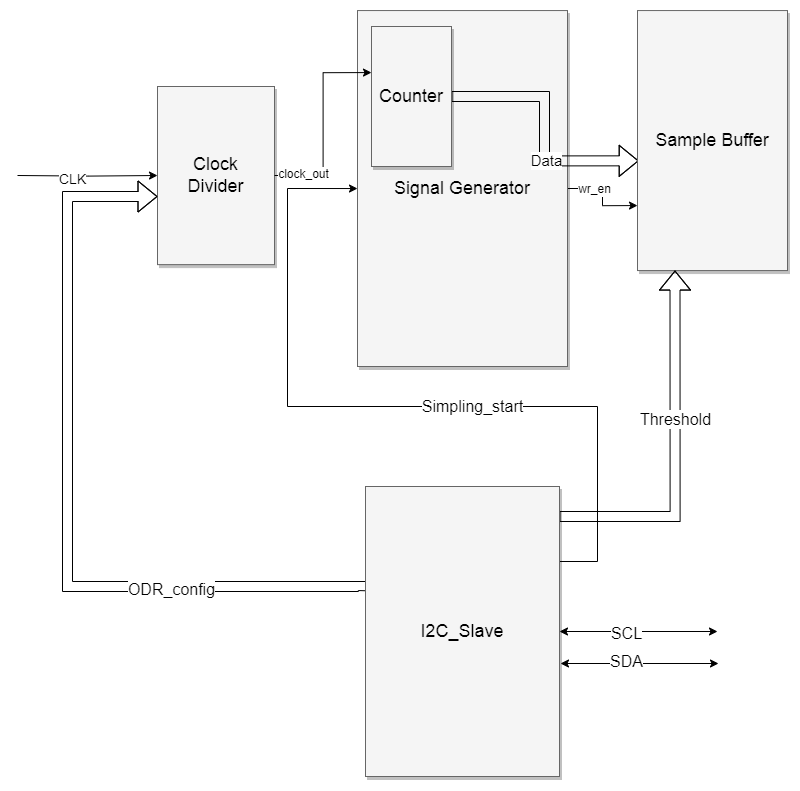

The diagram above was exported from draw.io. Its source (the exported page's mxGraphModel, read from the mxfile embedded in the PNG):
<mxGraphModel dx="1588" dy="882" grid="1" gridSize="10" guides="1" tooltips="1" connect="1" arrows="1" fold="1" page="1" pageScale="1.5" pageWidth="1169" pageHeight="826" background="none" math="0" shadow="0">
  <root>
    <mxCell id="0" style=";html=1;" />
    <mxCell id="1" style=";html=1;" parent="0" />
    <mxCell id="nthiC1LTjKHjtCSXP9zp-12" style="edgeStyle=orthogonalEdgeStyle;rounded=0;orthogonalLoop=1;jettySize=auto;html=1;entryX=0;entryY=0.75;entryDx=0;entryDy=0;" edge="1" parent="1" source="3a17f1ce550125da-2" target="nthiC1LTjKHjtCSXP9zp-11">
      <mxGeometry relative="1" as="geometry" />
    </mxCell>
    <mxCell id="nthiC1LTjKHjtCSXP9zp-14" value="wr_en" style="edgeLabel;html=1;align=center;verticalAlign=middle;resizable=0;points=[];" vertex="1" connectable="0" parent="nthiC1LTjKHjtCSXP9zp-12">
      <mxGeometry x="-0.4074" relative="1" as="geometry">
        <mxPoint as="offset" />
      </mxGeometry>
    </mxCell>
    <mxCell id="3a17f1ce550125da-2" value="Signal Generator" style="whiteSpace=wrap;html=1;shadow=1;fontSize=18;fillColor=#f5f5f5;strokeColor=#666666;align=center;" parent="1" vertex="1">
      <mxGeometry x="900" y="404.06" width="210" height="355.94" as="geometry" />
    </mxCell>
    <mxCell id="nthiC1LTjKHjtCSXP9zp-2" style="edgeStyle=orthogonalEdgeStyle;rounded=0;orthogonalLoop=1;jettySize=auto;html=1;" edge="1" parent="1" target="nthiC1LTjKHjtCSXP9zp-1">
      <mxGeometry relative="1" as="geometry">
        <mxPoint x="560" y="569" as="sourcePoint" />
      </mxGeometry>
    </mxCell>
    <mxCell id="nthiC1LTjKHjtCSXP9zp-7" value="&lt;font style=&quot;font-size: 14px;&quot;&gt;CLK&lt;/font&gt;" style="edgeLabel;html=1;align=center;verticalAlign=middle;resizable=0;points=[];" vertex="1" connectable="0" parent="nthiC1LTjKHjtCSXP9zp-2">
      <mxGeometry x="-0.2217" y="-3" relative="1" as="geometry">
        <mxPoint as="offset" />
      </mxGeometry>
    </mxCell>
    <mxCell id="nthiC1LTjKHjtCSXP9zp-1" value="Clock&lt;br&gt;Divider" style="whiteSpace=wrap;html=1;shadow=1;fontSize=18;fillColor=#f5f5f5;strokeColor=#666666;" vertex="1" parent="1">
      <mxGeometry x="700" y="480" width="117" height="178.12" as="geometry" />
    </mxCell>
    <mxCell id="nthiC1LTjKHjtCSXP9zp-3" style="edgeStyle=orthogonalEdgeStyle;rounded=0;orthogonalLoop=1;jettySize=auto;html=1;shape=flexArrow;exitX=-0.011;exitY=0.361;exitDx=0;exitDy=0;exitPerimeter=0;" edge="1" parent="1" source="nthiC1LTjKHjtCSXP9zp-15">
      <mxGeometry relative="1" as="geometry">
        <mxPoint x="700" y="590" as="targetPoint" />
        <mxPoint x="580" y="590" as="sourcePoint" />
        <Array as="points">
          <mxPoint x="906" y="980" />
          <mxPoint x="610" y="980" />
          <mxPoint x="610" y="590" />
        </Array>
      </mxGeometry>
    </mxCell>
    <mxCell id="nthiC1LTjKHjtCSXP9zp-24" value="&lt;font style=&quot;font-size: 16px;&quot;&gt;ODR_config&lt;/font&gt;" style="edgeLabel;html=1;align=center;verticalAlign=middle;resizable=0;points=[];" vertex="1" connectable="0" parent="nthiC1LTjKHjtCSXP9zp-3">
      <mxGeometry x="-0.4917" y="2" relative="1" as="geometry">
        <mxPoint as="offset" />
      </mxGeometry>
    </mxCell>
    <mxCell id="nthiC1LTjKHjtCSXP9zp-9" style="edgeStyle=orthogonalEdgeStyle;rounded=0;orthogonalLoop=1;jettySize=auto;html=1;shape=flexArrow;entryX=0.008;entryY=0.578;entryDx=0;entryDy=0;entryPerimeter=0;" edge="1" parent="1" source="nthiC1LTjKHjtCSXP9zp-4" target="nthiC1LTjKHjtCSXP9zp-11">
      <mxGeometry relative="1" as="geometry">
        <mxPoint x="1230" y="490" as="targetPoint" />
      </mxGeometry>
    </mxCell>
    <mxCell id="nthiC1LTjKHjtCSXP9zp-10" value="&lt;font style=&quot;font-size: 15px;&quot;&gt;Data&lt;/font&gt;" style="edgeLabel;html=1;align=center;verticalAlign=middle;resizable=0;points=[];" vertex="1" connectable="0" parent="nthiC1LTjKHjtCSXP9zp-9">
      <mxGeometry x="0.2432" y="1" relative="1" as="geometry">
        <mxPoint as="offset" />
      </mxGeometry>
    </mxCell>
    <mxCell id="nthiC1LTjKHjtCSXP9zp-4" value="Counter" style="whiteSpace=wrap;html=1;shadow=1;fontSize=18;fillColor=#f5f5f5;strokeColor=#666666;align=center;" vertex="1" parent="1">
      <mxGeometry x="914" y="420" width="80" height="140" as="geometry" />
    </mxCell>
    <mxCell id="nthiC1LTjKHjtCSXP9zp-5" style="edgeStyle=orthogonalEdgeStyle;rounded=0;orthogonalLoop=1;jettySize=auto;html=1;entryX=0;entryY=0.329;entryDx=0;entryDy=0;entryPerimeter=0;" edge="1" parent="1" source="nthiC1LTjKHjtCSXP9zp-1" target="nthiC1LTjKHjtCSXP9zp-4">
      <mxGeometry relative="1" as="geometry" />
    </mxCell>
    <mxCell id="nthiC1LTjKHjtCSXP9zp-6" value="clock_out" style="edgeLabel;html=1;align=center;verticalAlign=middle;resizable=0;points=[];" vertex="1" connectable="0" parent="nthiC1LTjKHjtCSXP9zp-5">
      <mxGeometry x="-0.8324" y="2" relative="1" as="geometry">
        <mxPoint x="12" as="offset" />
      </mxGeometry>
    </mxCell>
    <mxCell id="nthiC1LTjKHjtCSXP9zp-11" value="Sample Buffer" style="whiteSpace=wrap;html=1;shadow=1;fontSize=18;fillColor=#f5f5f5;strokeColor=#666666;align=center;" vertex="1" parent="1">
      <mxGeometry x="1180" y="404.06" width="150" height="260" as="geometry" />
    </mxCell>
    <mxCell id="nthiC1LTjKHjtCSXP9zp-16" style="edgeStyle=orthogonalEdgeStyle;rounded=0;orthogonalLoop=1;jettySize=auto;html=1;entryX=0.25;entryY=1;entryDx=0;entryDy=0;shape=flexArrow;" edge="1" parent="1" source="nthiC1LTjKHjtCSXP9zp-15" target="nthiC1LTjKHjtCSXP9zp-11">
      <mxGeometry relative="1" as="geometry">
        <Array as="points">
          <mxPoint x="1218" y="910" />
        </Array>
      </mxGeometry>
    </mxCell>
    <mxCell id="nthiC1LTjKHjtCSXP9zp-17" value="&lt;font style=&quot;font-size: 16px;&quot;&gt;Threshold&lt;/font&gt;" style="edgeLabel;html=1;align=center;verticalAlign=middle;resizable=0;points=[];" vertex="1" connectable="0" parent="nthiC1LTjKHjtCSXP9zp-16">
      <mxGeometry x="0.1794" y="1" relative="1" as="geometry">
        <mxPoint as="offset" />
      </mxGeometry>
    </mxCell>
    <mxCell id="nthiC1LTjKHjtCSXP9zp-18" style="edgeStyle=orthogonalEdgeStyle;rounded=0;orthogonalLoop=1;jettySize=auto;html=1;entryX=0;entryY=0.5;entryDx=0;entryDy=0;" edge="1" parent="1" source="nthiC1LTjKHjtCSXP9zp-15" target="3a17f1ce550125da-2">
      <mxGeometry relative="1" as="geometry">
        <Array as="points">
          <mxPoint x="1140" y="955" />
          <mxPoint x="1140" y="800" />
          <mxPoint x="830" y="800" />
          <mxPoint x="830" y="582" />
        </Array>
      </mxGeometry>
    </mxCell>
    <mxCell id="nthiC1LTjKHjtCSXP9zp-19" value="&lt;font style=&quot;font-size: 16px;&quot;&gt;Simpling_start&lt;/font&gt;" style="edgeLabel;html=1;align=center;verticalAlign=middle;resizable=0;points=[];" vertex="1" connectable="0" parent="nthiC1LTjKHjtCSXP9zp-18">
      <mxGeometry x="-0.1925" y="-1" relative="1" as="geometry">
        <mxPoint x="1" as="offset" />
      </mxGeometry>
    </mxCell>
    <mxCell id="nthiC1LTjKHjtCSXP9zp-20" style="edgeStyle=orthogonalEdgeStyle;rounded=0;orthogonalLoop=1;jettySize=auto;html=1;startArrow=classic;startFill=1;" edge="1" parent="1" source="nthiC1LTjKHjtCSXP9zp-15">
      <mxGeometry relative="1" as="geometry">
        <mxPoint x="1260" y="1025" as="targetPoint" />
      </mxGeometry>
    </mxCell>
    <mxCell id="nthiC1LTjKHjtCSXP9zp-22" value="&lt;font style=&quot;font-size: 16px;&quot;&gt;SCL&lt;/font&gt;" style="edgeLabel;html=1;align=center;verticalAlign=middle;resizable=0;points=[];" vertex="1" connectable="0" parent="nthiC1LTjKHjtCSXP9zp-20">
      <mxGeometry x="-0.1688" y="-1" relative="1" as="geometry">
        <mxPoint as="offset" />
      </mxGeometry>
    </mxCell>
    <mxCell id="nthiC1LTjKHjtCSXP9zp-15" value="I2C_Slave" style="whiteSpace=wrap;html=1;shadow=1;fontSize=18;fillColor=#f5f5f5;strokeColor=#666666;align=center;" vertex="1" parent="1">
      <mxGeometry x="908" y="880" width="194" height="290" as="geometry" />
    </mxCell>
    <mxCell id="nthiC1LTjKHjtCSXP9zp-21" style="edgeStyle=orthogonalEdgeStyle;rounded=0;orthogonalLoop=1;jettySize=auto;html=1;startArrow=classic;startFill=1;" edge="1" parent="1">
      <mxGeometry relative="1" as="geometry">
        <mxPoint x="1261" y="1057" as="targetPoint" />
        <mxPoint x="1103" y="1057" as="sourcePoint" />
      </mxGeometry>
    </mxCell>
    <mxCell id="nthiC1LTjKHjtCSXP9zp-23" value="&lt;font style=&quot;font-size: 16px;&quot;&gt;SDA&lt;/font&gt;" style="edgeLabel;html=1;align=center;verticalAlign=middle;resizable=0;points=[];" vertex="1" connectable="0" parent="nthiC1LTjKHjtCSXP9zp-21">
      <mxGeometry x="-0.2327" y="3" relative="1" as="geometry">
        <mxPoint x="5" as="offset" />
      </mxGeometry>
    </mxCell>
  </root>
</mxGraphModel>